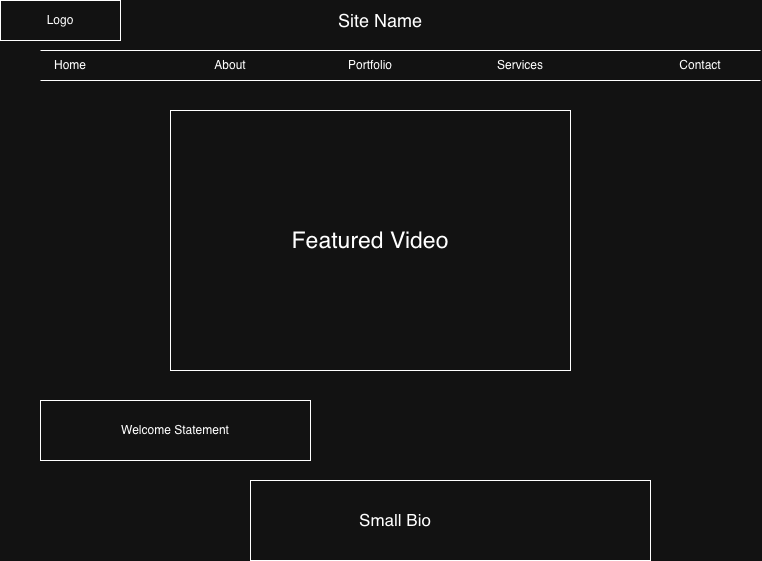

The diagram above was exported from draw.io. Its source (the exported page's mxGraphModel, read from the mxfile embedded in the PNG):
<mxGraphModel dx="976" dy="593" grid="1" gridSize="10" guides="1" tooltips="1" connect="1" arrows="1" fold="1" page="1" pageScale="1" pageWidth="850" pageHeight="1100" math="0" shadow="0">
  <root>
    <mxCell id="0" />
    <mxCell id="1" parent="0" />
    <mxCell id="vIsUbMD3GuefjdvmMuiV-1" value="Logo" style="rounded=0;whiteSpace=wrap;html=1;" parent="1" vertex="1">
      <mxGeometry x="40" y="40" width="120" height="40" as="geometry" />
    </mxCell>
    <mxCell id="vIsUbMD3GuefjdvmMuiV-3" value="Site Name" style="text;html=1;whiteSpace=wrap;strokeColor=none;fillColor=none;align=center;verticalAlign=middle;rounded=0;fontSize=18;" parent="1" vertex="1">
      <mxGeometry x="310" y="40" width="220" height="40" as="geometry" />
    </mxCell>
    <mxCell id="vIsUbMD3GuefjdvmMuiV-4" value="" style="endArrow=none;html=1;rounded=0;" parent="1" edge="1">
      <mxGeometry width="50" height="50" relative="1" as="geometry">
        <mxPoint x="80" y="90" as="sourcePoint" />
        <mxPoint x="800" y="90" as="targetPoint" />
      </mxGeometry>
    </mxCell>
    <mxCell id="vIsUbMD3GuefjdvmMuiV-5" value="" style="endArrow=none;html=1;rounded=0;" parent="1" edge="1">
      <mxGeometry width="50" height="50" relative="1" as="geometry">
        <mxPoint x="80" y="120" as="sourcePoint" />
        <mxPoint x="800" y="120" as="targetPoint" />
      </mxGeometry>
    </mxCell>
    <mxCell id="vIsUbMD3GuefjdvmMuiV-6" value="Home" style="text;html=1;whiteSpace=wrap;strokeColor=none;fillColor=none;align=center;verticalAlign=middle;rounded=0;" parent="1" vertex="1">
      <mxGeometry x="80" y="90" width="60" height="30" as="geometry" />
    </mxCell>
    <mxCell id="vIsUbMD3GuefjdvmMuiV-7" value="About" style="text;html=1;whiteSpace=wrap;strokeColor=none;fillColor=none;align=center;verticalAlign=middle;rounded=0;" parent="1" vertex="1">
      <mxGeometry x="240" y="90" width="60" height="30" as="geometry" />
    </mxCell>
    <mxCell id="vIsUbMD3GuefjdvmMuiV-8" value="Portfolio" style="text;html=1;whiteSpace=wrap;strokeColor=none;fillColor=none;align=center;verticalAlign=middle;rounded=0;" parent="1" vertex="1">
      <mxGeometry x="380" y="90" width="60" height="30" as="geometry" />
    </mxCell>
    <mxCell id="vIsUbMD3GuefjdvmMuiV-10" value="Services" style="text;html=1;whiteSpace=wrap;strokeColor=none;fillColor=none;align=center;verticalAlign=middle;rounded=0;" parent="1" vertex="1">
      <mxGeometry x="530" y="90" width="60" height="30" as="geometry" />
    </mxCell>
    <mxCell id="vIsUbMD3GuefjdvmMuiV-11" value="Contact" style="text;html=1;whiteSpace=wrap;strokeColor=none;fillColor=none;align=center;verticalAlign=middle;rounded=0;" parent="1" vertex="1">
      <mxGeometry x="710" y="90" width="60" height="30" as="geometry" />
    </mxCell>
    <mxCell id="vIsUbMD3GuefjdvmMuiV-12" value="" style="rounded=0;whiteSpace=wrap;html=1;" parent="1" vertex="1">
      <mxGeometry x="210" y="150" width="400" height="260" as="geometry" />
    </mxCell>
    <mxCell id="vIsUbMD3GuefjdvmMuiV-13" value="Featured Video" style="text;html=1;whiteSpace=wrap;strokeColor=none;fillColor=none;align=center;verticalAlign=middle;rounded=0;fontSize=23;" parent="1" vertex="1">
      <mxGeometry x="300" y="252.5" width="220" height="55" as="geometry" />
    </mxCell>
    <mxCell id="vIsUbMD3GuefjdvmMuiV-14" value="" style="rounded=0;whiteSpace=wrap;html=1;" parent="1" vertex="1">
      <mxGeometry x="80" y="440" width="270" height="60" as="geometry" />
    </mxCell>
    <mxCell id="vIsUbMD3GuefjdvmMuiV-15" value="Welcome Statement" style="text;html=1;whiteSpace=wrap;strokeColor=none;fillColor=none;align=center;verticalAlign=middle;rounded=0;" parent="1" vertex="1">
      <mxGeometry x="105" y="445" width="220" height="50" as="geometry" />
    </mxCell>
    <mxCell id="vIsUbMD3GuefjdvmMuiV-16" value="" style="rounded=0;whiteSpace=wrap;html=1;" parent="1" vertex="1">
      <mxGeometry x="290" y="520" width="400" height="80" as="geometry" />
    </mxCell>
    <mxCell id="vIsUbMD3GuefjdvmMuiV-17" value="&lt;font style=&quot;font-size: 17px;&quot;&gt;Small Bio&lt;/font&gt;" style="text;html=1;whiteSpace=wrap;strokeColor=none;fillColor=none;align=center;verticalAlign=middle;rounded=0;" parent="1" vertex="1">
      <mxGeometry x="325" y="535" width="220" height="50" as="geometry" />
    </mxCell>
  </root>
</mxGraphModel>